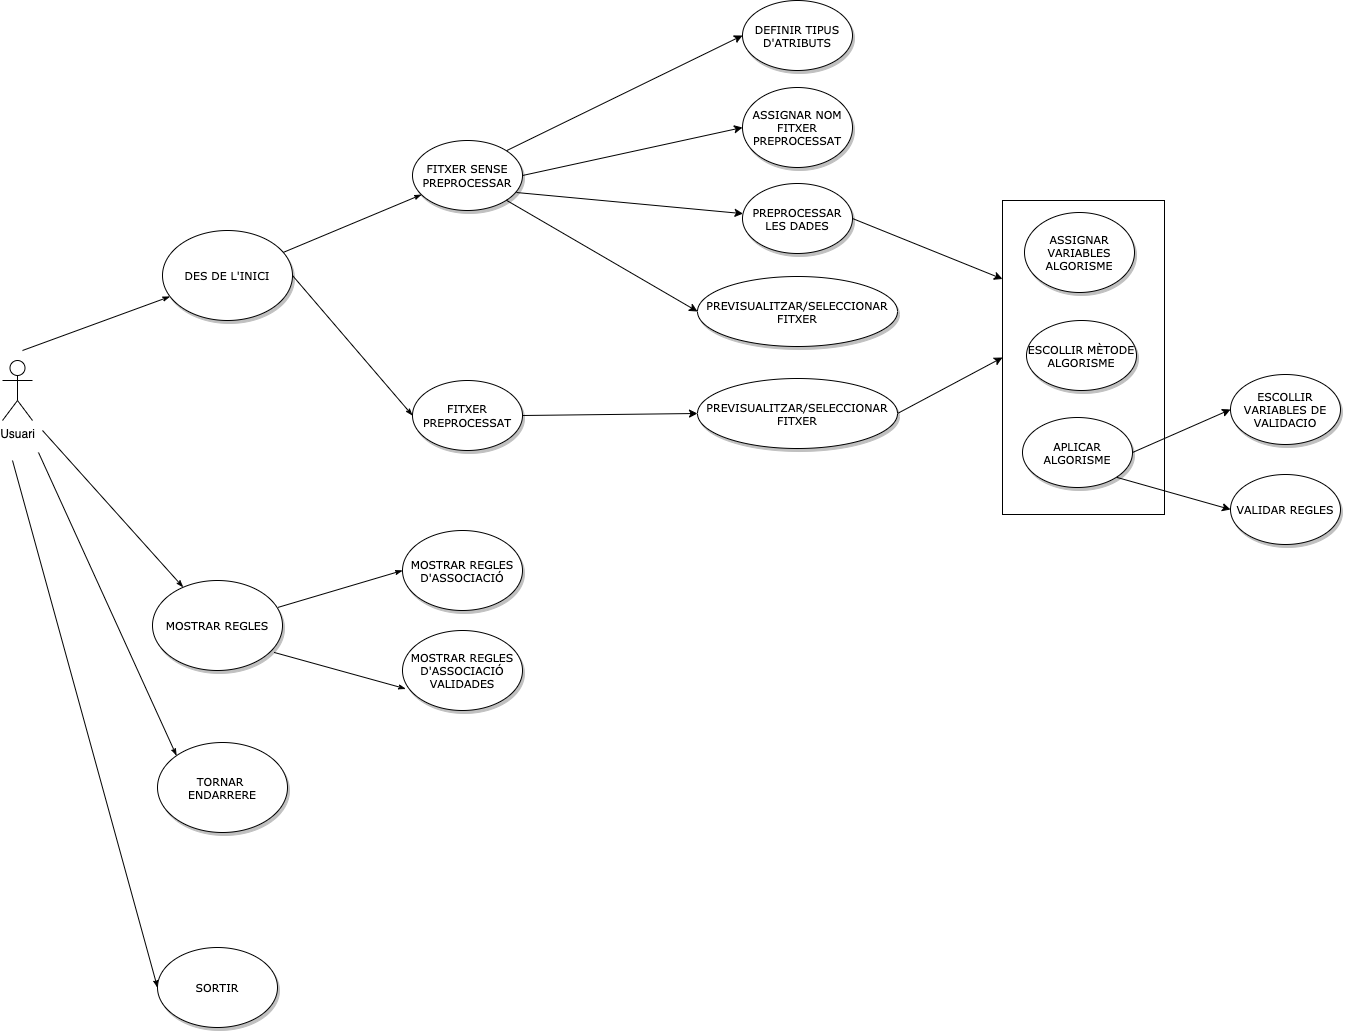

The diagram above was exported from draw.io. Its source (the exported page's mxGraphModel, read from the mxfile embedded in the PNG):
<mxGraphModel dx="1977" dy="1023" grid="0" gridSize="10" guides="1" tooltips="1" connect="1" arrows="1" fold="1" page="1" pageScale="1" pageWidth="1100" pageHeight="850" background="#ffffff" math="0" shadow="0">
  <root>
    <mxCell id="0" />
    <mxCell id="1" parent="0" />
    <mxCell id="440ZJUFzXxuezq7_lqnQ-23" value="" style="rounded=0;whiteSpace=wrap;html=1;" parent="1" vertex="1">
      <mxGeometry x="1100" y="200" width="162" height="314" as="geometry" />
    </mxCell>
    <mxCell id="1ea317790d2ca983-13" value="" style="edgeStyle=none;rounded=1;html=1;labelBackgroundColor=none;startArrow=none;startFill=0;startSize=5;endArrow=classicThin;endFill=1;endSize=5;jettySize=auto;orthogonalLoop=1;strokeColor=#000000;strokeWidth=1;fontFamily=Verdana;fontSize=11;fillColor=#000000;" parent="1" target="1ea317790d2ca983-9" edge="1">
      <mxGeometry relative="1" as="geometry">
        <mxPoint x="120" y="350" as="sourcePoint" />
      </mxGeometry>
    </mxCell>
    <mxCell id="1ea317790d2ca983-14" value="" style="edgeStyle=none;rounded=1;html=1;labelBackgroundColor=none;startArrow=none;startFill=0;startSize=5;endArrow=classicThin;endFill=1;endSize=5;jettySize=auto;orthogonalLoop=1;strokeColor=#000000;strokeWidth=1;fontFamily=Verdana;fontSize=11;" parent="1" target="1ea317790d2ca983-3" edge="1">
      <mxGeometry relative="1" as="geometry">
        <mxPoint x="140" y="430" as="sourcePoint" />
      </mxGeometry>
    </mxCell>
    <mxCell id="1ea317790d2ca983-3" value="MOSTRAR REGLES" style="ellipse;whiteSpace=wrap;html=1;rounded=0;shadow=1;comic=0;labelBackgroundColor=none;strokeWidth=1;fontFamily=Verdana;fontSize=11;align=center;" parent="1" vertex="1">
      <mxGeometry x="250" y="580" width="130" height="90" as="geometry" />
    </mxCell>
    <mxCell id="1ea317790d2ca983-19" value="" style="edgeStyle=none;rounded=1;html=1;labelBackgroundColor=none;startArrow=none;startFill=0;startSize=5;endArrow=classicThin;endFill=1;endSize=5;jettySize=auto;orthogonalLoop=1;strokeColor=#000000;strokeWidth=1;fontFamily=Verdana;fontSize=12" parent="1" source="1ea317790d2ca983-9" target="1ea317790d2ca983-10" edge="1">
      <mxGeometry relative="1" as="geometry" />
    </mxCell>
    <mxCell id="1ea317790d2ca983-9" value="DES DE L'INICI" style="ellipse;whiteSpace=wrap;html=1;rounded=0;shadow=1;comic=0;labelBackgroundColor=none;strokeWidth=1;fontFamily=Verdana;fontSize=11;align=center;" parent="1" vertex="1">
      <mxGeometry x="260" y="230" width="130" height="90" as="geometry" />
    </mxCell>
    <mxCell id="440ZJUFzXxuezq7_lqnQ-8" style="rounded=0;orthogonalLoop=1;jettySize=auto;html=1;exitX=1;exitY=0;exitDx=0;exitDy=0;entryX=0;entryY=0.5;entryDx=0;entryDy=0;" parent="1" source="1ea317790d2ca983-10" target="4isne9Fi6sVKnooV_hgz-1" edge="1">
      <mxGeometry relative="1" as="geometry" />
    </mxCell>
    <mxCell id="440ZJUFzXxuezq7_lqnQ-9" style="edgeStyle=none;rounded=0;orthogonalLoop=1;jettySize=auto;html=1;exitX=1;exitY=0.5;exitDx=0;exitDy=0;entryX=0;entryY=0.5;entryDx=0;entryDy=0;" parent="1" source="1ea317790d2ca983-10" target="0ATKLRsNTj_GMo64W16N-15" edge="1">
      <mxGeometry relative="1" as="geometry" />
    </mxCell>
    <mxCell id="1ea317790d2ca983-10" value="&lt;span style=&quot;font-size: 11px&quot;&gt;FITXER SENSE PREPROCESSAR&lt;/span&gt;" style="ellipse;whiteSpace=wrap;html=1;rounded=0;shadow=1;comic=0;labelBackgroundColor=none;strokeWidth=1;fontFamily=Verdana;fontSize=12;align=center;" parent="1" vertex="1">
      <mxGeometry x="510" y="140" width="110" height="70" as="geometry" />
    </mxCell>
    <mxCell id="0ATKLRsNTj_GMo64W16N-1" value="Usuari&lt;br&gt;" style="shape=umlActor;verticalLabelPosition=bottom;labelBackgroundColor=#ffffff;verticalAlign=top;html=1;outlineConnect=0;" parent="1" vertex="1">
      <mxGeometry x="100" y="360" width="30" height="60" as="geometry" />
    </mxCell>
    <mxCell id="0ATKLRsNTj_GMo64W16N-15" value="&lt;span style=&quot;font-size: 11px&quot;&gt;ASSIGNAR NOM FITXER PREPROCESSAT&lt;/span&gt;" style="ellipse;whiteSpace=wrap;html=1;rounded=0;shadow=1;comic=0;labelBackgroundColor=none;strokeWidth=1;fontFamily=Verdana;fontSize=11;align=center;" parent="1" vertex="1">
      <mxGeometry x="840" y="87" width="110" height="80" as="geometry" />
    </mxCell>
    <mxCell id="0ATKLRsNTj_GMo64W16N-25" value="&lt;span style=&quot;font-size: 11px&quot;&gt;ESCOLLIR MÈTODE ALGORISME&lt;br style=&quot;font-size: 11px&quot;&gt;&lt;/span&gt;" style="ellipse;whiteSpace=wrap;html=1;rounded=0;shadow=1;comic=0;labelBackgroundColor=none;strokeWidth=1;fontFamily=Verdana;fontSize=11;align=center;" parent="1" vertex="1">
      <mxGeometry x="1124" y="320" width="110" height="70" as="geometry" />
    </mxCell>
    <mxCell id="0ATKLRsNTj_GMo64W16N-28" value="&lt;span style=&quot;font-family: monospace ; font-size: 0px&quot;&gt;%3CmxGraphModel%3E%3Croot%3E%3CmxCell%20id%3D%220%22%2F%3E%3CmxCell%20id%3D%221%22%20parent%3D%220%22%2F%3E%3CmxCell%20id%3D%222%22%20value%3D%22%26lt%3Bspan%20style%3D%26quot%3Bfont-size%3A%2011px%3B%26quot%3B%26gt%3BAGAFAR%20FITXER%20PREPROCESSAT%26lt%3B%2Fspan%26gt%3B%22%20style%3D%22ellipse%3BwhiteSpace%3Dwrap%3Bhtml%3D1%3Brounded%3D0%3Bshadow%3D1%3Bcomic%3D0%3BlabelBackgroundColor%3Dnone%3BstrokeWidth%3D1%3BfontFamily%3DVerdana%3BfontSize%3D11%3Balign%3Dcenter%3B%22%20vertex%3D%221%22%20parent%3D%221%22%3E%3CmxGeometry%20x%3D%22530%22%20y%3D%22120%22%20width%3D%22110%22%20height%3D%2270%22%20as%3D%22geometry%22%2F%3E%3C%2FmxCell%3E%3C%2Froot%3E%3C%2FmxGraphModel%3E&lt;/span&gt;" style="text;html=1;align=center;verticalAlign=middle;resizable=0;points=[];autosize=1;fontSize=11;" parent="1" vertex="1">
      <mxGeometry x="518" y="760" width="20" height="20" as="geometry" />
    </mxCell>
    <mxCell id="0ATKLRsNTj_GMo64W16N-29" value="&lt;span style=&quot;font-size: 11px&quot;&gt;MOSTRAR REGLES D'ASSOCIACIÓ VALIDADES&lt;/span&gt;" style="ellipse;whiteSpace=wrap;html=1;rounded=0;shadow=1;comic=0;labelBackgroundColor=none;strokeWidth=1;fontFamily=Verdana;fontSize=11;align=center;" parent="1" vertex="1">
      <mxGeometry x="500" y="630" width="120" height="80" as="geometry" />
    </mxCell>
    <mxCell id="0ATKLRsNTj_GMo64W16N-30" value="&lt;span style=&quot;font-size: 11px&quot;&gt;MOSTRAR REGLES D'ASSOCIACIÓ&lt;/span&gt;" style="ellipse;whiteSpace=wrap;html=1;rounded=0;shadow=1;comic=0;labelBackgroundColor=none;strokeWidth=1;fontFamily=Verdana;fontSize=11;align=center;" parent="1" vertex="1">
      <mxGeometry x="500" y="530" width="120" height="80" as="geometry" />
    </mxCell>
    <mxCell id="0ATKLRsNTj_GMo64W16N-35" value="" style="edgeStyle=none;rounded=1;html=1;labelBackgroundColor=none;startArrow=none;startFill=0;startSize=5;endArrow=classicThin;endFill=1;endSize=5;jettySize=auto;orthogonalLoop=1;strokeColor=#000000;strokeWidth=1;fontFamily=Verdana;fontSize=11;entryX=0;entryY=0.5;entryDx=0;entryDy=0;exitX=0.965;exitY=0.299;exitDx=0;exitDy=0;exitPerimeter=0;" parent="1" source="1ea317790d2ca983-3" target="0ATKLRsNTj_GMo64W16N-30" edge="1">
      <mxGeometry relative="1" as="geometry">
        <mxPoint x="620.4200000000001" y="627.6500000000001" as="sourcePoint" />
        <mxPoint x="511.3299999999998" y="740" as="targetPoint" />
      </mxGeometry>
    </mxCell>
    <mxCell id="0ATKLRsNTj_GMo64W16N-37" value="" style="edgeStyle=none;rounded=1;html=1;labelBackgroundColor=none;startArrow=none;startFill=0;startSize=5;endArrow=classicThin;endFill=1;endSize=5;jettySize=auto;orthogonalLoop=1;strokeColor=#000000;strokeWidth=1;fontFamily=Verdana;fontSize=11;entryX=0.027;entryY=0.729;entryDx=0;entryDy=0;entryPerimeter=0;exitX=0.935;exitY=0.799;exitDx=0;exitDy=0;exitPerimeter=0;" parent="1" source="1ea317790d2ca983-3" target="0ATKLRsNTj_GMo64W16N-29" edge="1">
      <mxGeometry relative="1" as="geometry">
        <mxPoint x="586.6100000000001" y="672.6600000000001" as="sourcePoint" />
        <mxPoint x="471.3299999999997" y="810" as="targetPoint" />
      </mxGeometry>
    </mxCell>
    <mxCell id="4isne9Fi6sVKnooV_hgz-1" value="&lt;span style=&quot;font-size: 11px;&quot;&gt;DEFINIR TIPUS D'ATRIBUTS&lt;/span&gt;" style="ellipse;whiteSpace=wrap;html=1;rounded=0;shadow=1;comic=0;labelBackgroundColor=none;strokeWidth=1;fontFamily=Verdana;fontSize=11;align=center;" parent="1" vertex="1">
      <mxGeometry x="840" width="110" height="70" as="geometry" />
    </mxCell>
    <mxCell id="RsVBMDAExlRVc400CmT1-8" value="" style="edgeStyle=none;rounded=1;html=1;labelBackgroundColor=none;startArrow=none;startFill=0;startSize=5;endArrow=classicThin;endFill=1;endSize=5;jettySize=auto;orthogonalLoop=1;strokeColor=#000000;strokeWidth=1;fontFamily=Verdana;fontSize=11;fillColor=#000000;entryX=0;entryY=0.5;entryDx=0;entryDy=0;" parent="1" target="RsVBMDAExlRVc400CmT1-9" edge="1">
      <mxGeometry relative="1" as="geometry">
        <mxPoint x="110" y="460" as="sourcePoint" />
        <mxPoint x="319.8138737833408" y="480.00278894274817" as="targetPoint" />
      </mxGeometry>
    </mxCell>
    <mxCell id="RsVBMDAExlRVc400CmT1-9" value="SORTIR" style="ellipse;whiteSpace=wrap;html=1;rounded=0;shadow=1;comic=0;labelBackgroundColor=none;strokeWidth=1;fontFamily=Verdana;fontSize=11;align=center;" parent="1" vertex="1">
      <mxGeometry x="255" y="947" width="120" height="80" as="geometry" />
    </mxCell>
    <mxCell id="Nku7SulqSrRUAiorHGDS-3" value="&lt;span&gt;&lt;font style=&quot;font-size: 11px&quot;&gt;FITXER PREPROCESSAT&lt;br&gt;&lt;/font&gt;&lt;/span&gt;" style="ellipse;whiteSpace=wrap;html=1;rounded=0;shadow=1;comic=0;labelBackgroundColor=none;strokeWidth=1;fontFamily=Verdana;fontSize=12;align=center;" parent="1" vertex="1">
      <mxGeometry x="510" y="380" width="110" height="70" as="geometry" />
    </mxCell>
    <mxCell id="Nku7SulqSrRUAiorHGDS-4" value="" style="edgeStyle=none;rounded=1;html=1;labelBackgroundColor=none;startArrow=none;startFill=0;startSize=5;endArrow=classicThin;endFill=1;endSize=5;jettySize=auto;orthogonalLoop=1;strokeColor=#000000;strokeWidth=1;fontFamily=Verdana;fontSize=12;entryX=0;entryY=0.5;entryDx=0;entryDy=0;exitX=1;exitY=0.5;exitDx=0;exitDy=0;" parent="1" source="1ea317790d2ca983-9" target="Nku7SulqSrRUAiorHGDS-3" edge="1">
      <mxGeometry relative="1" as="geometry">
        <mxPoint x="389.9999999999998" y="289.03" as="sourcePoint" />
        <mxPoint x="524.03" y="210" as="targetPoint" />
      </mxGeometry>
    </mxCell>
    <mxCell id="440ZJUFzXxuezq7_lqnQ-25" style="rounded=0;orthogonalLoop=1;jettySize=auto;html=1;exitX=1;exitY=0.5;exitDx=0;exitDy=0;entryX=0;entryY=0.5;entryDx=0;entryDy=0;" parent="1" source="440ZJUFzXxuezq7_lqnQ-1" target="440ZJUFzXxuezq7_lqnQ-23" edge="1">
      <mxGeometry relative="1" as="geometry" />
    </mxCell>
    <mxCell id="440ZJUFzXxuezq7_lqnQ-1" value="&lt;span style=&quot;font-size: 11px&quot;&gt;PREVISUALITZAR/SELECCIONAR FITXER&lt;br&gt;&lt;/span&gt;" style="ellipse;whiteSpace=wrap;html=1;rounded=0;shadow=1;comic=0;labelBackgroundColor=none;strokeWidth=1;fontFamily=Verdana;fontSize=11;align=center;" parent="1" vertex="1">
      <mxGeometry x="795" y="378" width="200" height="70" as="geometry" />
    </mxCell>
    <mxCell id="440ZJUFzXxuezq7_lqnQ-2" value="&lt;span style=&quot;font-size: 11px&quot;&gt;PREPROCESSAR LES DADES&lt;/span&gt;" style="ellipse;whiteSpace=wrap;html=1;rounded=0;shadow=1;comic=0;labelBackgroundColor=none;strokeWidth=1;fontFamily=Verdana;fontSize=11;align=center;" parent="1" vertex="1">
      <mxGeometry x="840" y="183" width="110" height="70" as="geometry" />
    </mxCell>
    <mxCell id="440ZJUFzXxuezq7_lqnQ-4" value="&lt;span style=&quot;font-size: 11px&quot;&gt;ASSIGNAR VARIABLES ALGORISME&lt;/span&gt;" style="ellipse;whiteSpace=wrap;html=1;rounded=0;shadow=1;comic=0;labelBackgroundColor=none;strokeWidth=1;fontFamily=Verdana;fontSize=11;align=center;" parent="1" vertex="1">
      <mxGeometry x="1122" y="212" width="110" height="80" as="geometry" />
    </mxCell>
    <mxCell id="440ZJUFzXxuezq7_lqnQ-18" style="edgeStyle=none;rounded=0;orthogonalLoop=1;jettySize=auto;html=1;exitX=1;exitY=0.5;exitDx=0;exitDy=0;entryX=0;entryY=0.5;entryDx=0;entryDy=0;" parent="1" source="440ZJUFzXxuezq7_lqnQ-5" target="440ZJUFzXxuezq7_lqnQ-6" edge="1">
      <mxGeometry relative="1" as="geometry" />
    </mxCell>
    <mxCell id="440ZJUFzXxuezq7_lqnQ-19" style="edgeStyle=none;rounded=0;orthogonalLoop=1;jettySize=auto;html=1;exitX=1;exitY=1;exitDx=0;exitDy=0;entryX=0;entryY=0.5;entryDx=0;entryDy=0;" parent="1" source="440ZJUFzXxuezq7_lqnQ-5" target="440ZJUFzXxuezq7_lqnQ-7" edge="1">
      <mxGeometry relative="1" as="geometry" />
    </mxCell>
    <mxCell id="440ZJUFzXxuezq7_lqnQ-5" value="&lt;span style=&quot;font-size: 11px&quot;&gt;APLICAR ALGORISME&lt;br style=&quot;font-size: 11px&quot;&gt;&lt;/span&gt;" style="ellipse;whiteSpace=wrap;html=1;rounded=0;shadow=1;comic=0;labelBackgroundColor=none;strokeWidth=1;fontFamily=Verdana;fontSize=11;align=center;" parent="1" vertex="1">
      <mxGeometry x="1120" y="417" width="110" height="70" as="geometry" />
    </mxCell>
    <mxCell id="440ZJUFzXxuezq7_lqnQ-6" value="&lt;span style=&quot;font-size: 11px&quot;&gt;ESCOLLIR VARIABLES DE&lt;br&gt;VALIDACIO&lt;br style=&quot;font-size: 11px&quot;&gt;&lt;/span&gt;" style="ellipse;whiteSpace=wrap;html=1;rounded=0;shadow=1;comic=0;labelBackgroundColor=none;strokeWidth=1;fontFamily=Verdana;fontSize=11;align=center;" parent="1" vertex="1">
      <mxGeometry x="1328" y="374" width="110" height="70" as="geometry" />
    </mxCell>
    <mxCell id="440ZJUFzXxuezq7_lqnQ-7" value="&lt;span style=&quot;font-size: 11px&quot;&gt;VALIDAR REGLES&lt;br style=&quot;font-size: 11px&quot;&gt;&lt;/span&gt;" style="ellipse;whiteSpace=wrap;html=1;rounded=0;shadow=1;comic=0;labelBackgroundColor=none;strokeWidth=1;fontFamily=Verdana;fontSize=11;align=center;" parent="1" vertex="1">
      <mxGeometry x="1328" y="474" width="110" height="70" as="geometry" />
    </mxCell>
    <mxCell id="440ZJUFzXxuezq7_lqnQ-12" style="edgeStyle=none;rounded=0;orthogonalLoop=1;jettySize=auto;html=1;exitX=0.945;exitY=0.743;exitDx=0;exitDy=0;exitPerimeter=0;" parent="1" source="1ea317790d2ca983-10" target="440ZJUFzXxuezq7_lqnQ-2" edge="1">
      <mxGeometry relative="1" as="geometry">
        <mxPoint x="610" y="215" as="sourcePoint" />
        <mxPoint x="830" y="160" as="targetPoint" />
      </mxGeometry>
    </mxCell>
    <mxCell id="440ZJUFzXxuezq7_lqnQ-13" style="edgeStyle=none;rounded=0;orthogonalLoop=1;jettySize=auto;html=1;exitX=1;exitY=1;exitDx=0;exitDy=0;entryX=0;entryY=0.5;entryDx=0;entryDy=0;" parent="1" source="1ea317790d2ca983-10" target="440ZJUFzXxuezq7_lqnQ-20" edge="1">
      <mxGeometry relative="1" as="geometry">
        <mxPoint x="623.95" y="202.00999999999988" as="sourcePoint" />
        <mxPoint x="850.1444905385174" y="212.46466132741045" as="targetPoint" />
      </mxGeometry>
    </mxCell>
    <mxCell id="440ZJUFzXxuezq7_lqnQ-14" style="edgeStyle=none;rounded=0;orthogonalLoop=1;jettySize=auto;html=1;exitX=1;exitY=0.5;exitDx=0;exitDy=0;entryX=0;entryY=0.5;entryDx=0;entryDy=0;" parent="1" source="Nku7SulqSrRUAiorHGDS-3" target="440ZJUFzXxuezq7_lqnQ-1" edge="1">
      <mxGeometry relative="1" as="geometry">
        <mxPoint x="614.0724616091693" y="209.63263884056312" as="sourcePoint" />
        <mxPoint x="820" y="345" as="targetPoint" />
      </mxGeometry>
    </mxCell>
    <mxCell id="440ZJUFzXxuezq7_lqnQ-20" value="&lt;span style=&quot;font-size: 11px&quot;&gt;PREVISUALITZAR/SELECCIONAR FITXER&lt;br&gt;&lt;/span&gt;" style="ellipse;whiteSpace=wrap;html=1;rounded=0;shadow=1;comic=0;labelBackgroundColor=none;strokeWidth=1;fontFamily=Verdana;fontSize=11;align=center;" parent="1" vertex="1">
      <mxGeometry x="795" y="276" width="200" height="70" as="geometry" />
    </mxCell>
    <mxCell id="440ZJUFzXxuezq7_lqnQ-24" style="edgeStyle=none;rounded=0;orthogonalLoop=1;jettySize=auto;html=1;exitX=1;exitY=0.5;exitDx=0;exitDy=0;entryX=0;entryY=0.25;entryDx=0;entryDy=0;" parent="1" source="440ZJUFzXxuezq7_lqnQ-2" target="440ZJUFzXxuezq7_lqnQ-23" edge="1">
      <mxGeometry relative="1" as="geometry">
        <mxPoint x="614.097186219657" y="209.61674687904338" as="sourcePoint" />
        <mxPoint x="805" y="321" as="targetPoint" />
      </mxGeometry>
    </mxCell>
    <mxCell id="2Uc0ZohgEo6M3tejgQnL-1" value="TORNAR&amp;nbsp;&lt;br&gt;ENDARRERE" style="ellipse;whiteSpace=wrap;html=1;rounded=0;shadow=1;comic=0;labelBackgroundColor=none;strokeWidth=1;fontFamily=Verdana;fontSize=11;align=center;" vertex="1" parent="1">
      <mxGeometry x="255" y="742" width="130" height="90" as="geometry" />
    </mxCell>
    <mxCell id="2Uc0ZohgEo6M3tejgQnL-2" value="" style="edgeStyle=none;rounded=1;html=1;labelBackgroundColor=none;startArrow=none;startFill=0;startSize=5;endArrow=classicThin;endFill=1;endSize=5;jettySize=auto;orthogonalLoop=1;strokeColor=#000000;strokeWidth=1;fontFamily=Verdana;fontSize=11;entryX=0;entryY=0;entryDx=0;entryDy=0;" edge="1" parent="1" target="2Uc0ZohgEo6M3tejgQnL-1">
      <mxGeometry relative="1" as="geometry">
        <mxPoint x="136" y="452" as="sourcePoint" />
        <mxPoint x="290.6970203602359" y="596.7766798299772" as="targetPoint" />
      </mxGeometry>
    </mxCell>
  </root>
</mxGraphModel>